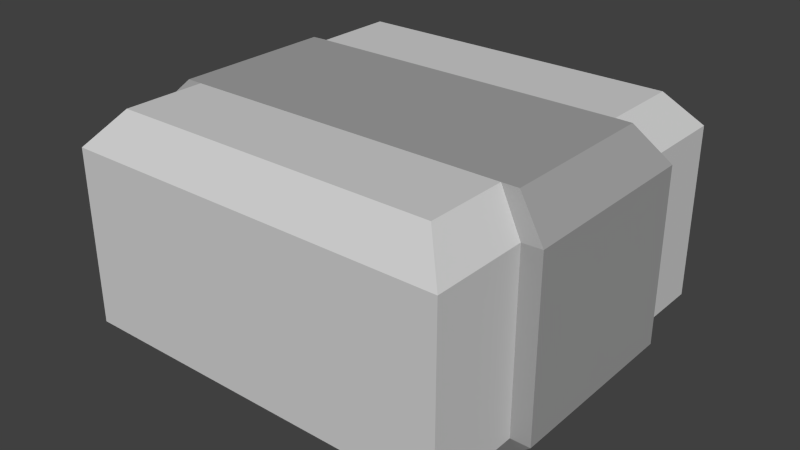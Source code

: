 # Source: ModularColumn_middle.blend  (saved by Blender 2.76.0; exported with 4.5.12 LTS)
import bpy
from mathutils import Matrix  # noqa: F401  (used for matrix-valued properties, if any)

bpy.ops.wm.read_factory_settings(use_empty=True)
scene = bpy.context.scene
scene.name = 'Scene'

# ---- collections
col_collection_1 = bpy.data.collections.new('Collection 1'); scene.collection.children.link(col_collection_1)

# ---- materials (node trees are filled in below, after node groups)
mat_rocklight = bpy.data.materials.new('RockLight')
mat_rocklight.alpha_threshold = 0.0
mat_rocklight.diffuse_color = (0.6383, 0.6383, 0.6383, 1.0)
mat_rocklight.roughness = 0.5
mat_rock = bpy.data.materials.new('Rock')
mat_rock.alpha_threshold = 0.0
mat_rock.diffuse_color = (0.3588, 0.3588, 0.3588, 1.0)
mat_rock.roughness = 0.5

# ---- material node trees

# ---- world
world_world = bpy.data.worlds.new('World'); scene.world = world_world
world_world.color = (0.05088, 0.05088, 0.05088)
world_world.use_sun_shadow = False
world_world.sun_shadow_jitter_overblur = 0.0
world_world.cycles.sampling_method = 'MANUAL'
world_world.cycles.sample_map_resolution = 256

# ---- meshes
me_cube_008 = bpy.data.meshes.new('Cube.008')
me_cube_008.from_pydata([(-0.3511, -0.3511, 0.03199), (-0.3511, 0.3511, 0.03199), (0.3511, 0.3511, 0.03199), (0.3511, -0.3511, 0.03199), (-0.414, -0.414, 0.1035), (-0.414, 0.414, 0.1035), (0.414, 0.414, 0.1035), (0.414, -0.414, 0.1035), (-0.414, -0.414, 0.4781), (-0.3511, -0.3511, 0.5506), (-0.3511, 0.3511, 0.5506), (-0.414, 0.414, 0.4781), (0.3511, 0.3511, 0.5506), (0.414, 0.414, 0.4781), (0.3511, -0.3511, 0.5506), (0.414, -0.414, 0.4781), (0.3511, -0.1756, 0.03199), (0.414, -0.207, 0.1035), (-0.414, -0.207, 0.4781), (0.3511, -0.1756, 0.5506), (-0.3511, -0.1756, 0.03199), (-0.414, -0.207, 0.1035), (-0.3511, -0.1756, 0.5506), (0.414, -0.207, 0.4781), (-0.3511, 0.1756, 0.03199), (-0.414, 0.207, 0.1035), (-0.3511, 0.1756, 0.5506), (0.414, 0.207, 0.4781), (0.3511, 0.1756, 0.03199), (0.414, 0.207, 0.1035), (-0.414, 0.207, 0.4781), (0.3511, 0.1756, 0.5506), (-0.3862, -0.1748, 0.03162), (-0.3862, -1.26e-10, 0.03162), (0.3862, 0.1748, 0.03162), (0.3862, -1.26e-10, 0.03162), (-0.4554, -0.2061, 0.1027), (-0.4554, -1.26e-10, 0.1027), (0.4554, 0.2061, 0.1027), (0.4554, -1.26e-10, 0.1027), (-0.3862, -0.1748, 0.5503), (-0.3862, -1.26e-10, 0.5503), (-0.4554, 0.2061, 0.4789), (-0.4554, -1.26e-10, 0.4789), (0.3862, 0.1748, 0.5503), (0.3862, -1.26e-10, 0.5503), (0.4554, -0.2061, 0.4789), (0.4554, -1.26e-10, 0.4789), (0.3862, -0.1748, 0.03162), (0.4554, -0.2061, 0.1027), (-0.4554, -0.2061, 0.4789), (0.3862, -0.1748, 0.5503), (-0.3862, 0.1748, 0.03162), (-0.4554, 0.2061, 0.1027), (-0.3862, 0.1748, 0.5503), (0.4554, 0.2061, 0.4789)], [], [(28, 24, 1, 2), (31, 12, 10, 26), (4, 7, 15, 8), (6, 5, 11, 13), (29, 6, 13, 27), (26, 10, 11, 30), (10, 12, 13, 11), (19, 14, 15, 23), (14, 9, 8, 15), (21, 4, 8, 18), (7, 4, 0, 3), (17, 7, 3, 16), (5, 6, 2, 1), (25, 5, 1, 24), (26, 30, 42, 54), (17, 16, 48, 49), (25, 24, 52, 53), (20, 21, 36, 32), (28, 29, 38, 34), (18, 22, 40, 50), (30, 25, 53, 42), (23, 17, 49, 46), (3, 0, 20, 16), (14, 19, 22, 9), (7, 17, 23, 15), (9, 22, 18, 8), (4, 21, 20, 0), (27, 31, 44, 55), (22, 19, 51, 40), (24, 28, 34, 52), (12, 31, 27, 13), (5, 25, 30, 11), (6, 29, 28, 2), (16, 20, 32, 48), (31, 26, 54, 44), (19, 23, 46, 51), (29, 27, 55, 38), (21, 18, 50, 36), (36, 37, 33, 32), (38, 39, 35, 34), (53, 37, 43, 42), (44, 45, 47, 55), (40, 41, 43, 50), (49, 39, 47, 46), (51, 45, 41, 40), (48, 32, 33, 35), (39, 49, 48, 35), (37, 36, 50, 43), (45, 51, 46, 47), (37, 53, 52, 33), (41, 54, 42, 43), (39, 38, 55, 47), (45, 44, 54, 41), (35, 33, 52, 34)])
me_cube_008.polygons.foreach_set('material_index', [0, 0, 0, 0, 0, 0, 0, 0, 0, 0, 0, 0, 0, 0, 1, 1, 1, 1, 1, 1, 1, 1, 0, 0, 0, 0, 0, 1, 1, 1, 0, 0, 0, 1, 1, 1, 1, 1, 1, 1, 1, 1, 1, 1, 1, 1, 1, 1, 1, 1, 1, 1, 1, 1])
me_cube_008.materials.append(mat_rocklight)
me_cube_008.materials.append(mat_rock)
me_cube_008.use_remesh_preserve_volume = False
me_cube_008.use_remesh_preserve_attributes = False
me_cube_008.use_mirror_vertex_groups = False
me_cube_008.update()

# ---- objects
ob_columnmid = bpy.data.objects.new('ColumnMid', me_cube_008)

# ---- transforms, parenting, visibility, modifiers, constraints
ob_columnmid.location = (0.0, 0.0, 0.0)
ob_columnmid.lineart.crease_threshold = 0.0

# ---- collection membership
col_collection_1.objects.link(ob_columnmid)

# ---- scene / render settings (as saved in the file)
scene.frame_start = 1; scene.frame_end = 250; scene.frame_set(1)
scene.render.engine = 'CYCLES'
scene.render.resolution_percentage = 50
scene.render.dither_intensity = 0.0
scene.cycles.use_denoising = False
scene.cycles.samples = 10
scene.cycles.sampling_pattern = 'TABULATED_SOBOL'
scene.cycles.light_sampling_threshold = 0.0
scene.cycles.use_adaptive_sampling = False
scene.cycles.use_light_tree = False
scene.cycles.blur_glossy = 0.0
scene.cycles.pixel_filter_type = 'GAUSSIAN'
scene.cycles.sample_clamp_indirect = 0.0
scene.view_settings.view_transform = 'Standard'
bpy.context.view_layer.update()

# ---- added for rendering (the .blend has no active camera and no usable light): camera, sun
cam_auto = bpy.data.cameras.new('AutoCamera')
cam_auto.lens = 50.0
cam_auto.sensor_width = 36.0
cam_auto.clip_end = 1000.0
ob_auto_camera = bpy.data.objects.new('AutoCamera', cam_auto)
scene.collection.objects.link(ob_auto_camera)
ob_auto_camera.location = (1.23595, -1.48314, 1.27987)
ob_auto_camera.rotation_euler = (1.09748, -7.21219e-08, 0.694738)
scene.camera = ob_auto_camera
light_auto_sun = bpy.data.lights.new('AutoSun', 'SUN')
light_auto_sun.energy = 3.0
light_auto_sun.angle = 0.0523599
ob_auto_sun = bpy.data.objects.new('AutoSun', light_auto_sun)
scene.collection.objects.link(ob_auto_sun)
ob_auto_sun.rotation_euler = (0.872665, 0.174533, 0.523599)
bpy.context.view_layer.update()
